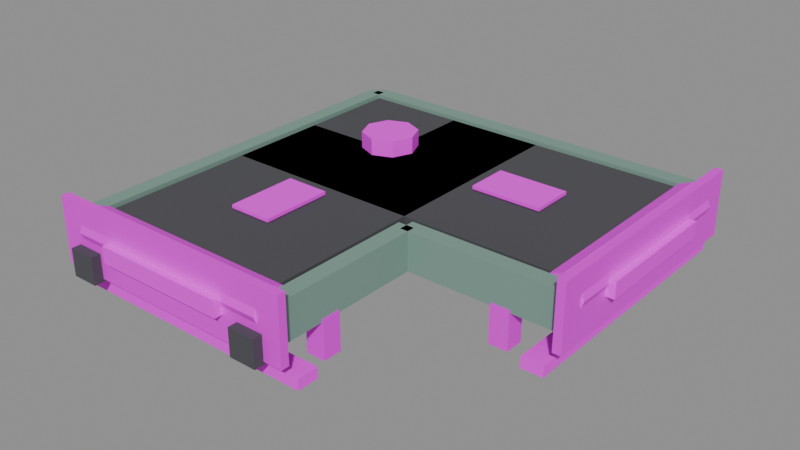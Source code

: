 # Source: belt_right.blend  (saved by Blender 5.2.45; exported with 4.5.12 LTS)
import bpy
from mathutils import Matrix  # noqa: F401  (used for matrix-valued properties, if any)

bpy.ops.wm.read_factory_settings(use_empty=True)
scene = bpy.context.scene
scene.name = 'Scene'

# ---- images (referenced by path relative to the original .blend; pixels are not part of the script)
import os
ASSET_DIR = os.environ.get("B2B_ASSET_DIR", "")  # directory of the original .blend (textures are referenced by path, not embedded)
HERE = os.path.dirname(os.path.abspath(__file__))  # packed textures are extracted next to this script under _unpacked/

def load_image(name, relpath, width, height, colorspace="sRGB"):
    """Load a texture the original file referenced (path relative to the .blend, or extracted next to this script)."""
    p = next((c for c in (os.path.join(HERE, relpath), os.path.join(ASSET_DIR, relpath)) if relpath and os.path.exists(c)), "")
    if p:
        img = bpy.data.images.load(p, check_existing=True)
        img.name = name
    else:  # same state as the original file: an image datablock whose file is absent (Cycles renders it pink)
        img = bpy.data.images.new(name, width, height)
        img.source = "FILE"
        img.filepath = "//" + (relpath or name)
    img.colorspace_settings.name = colorspace
    return img
img_t_qd_steelplate_png = load_image('T_QD_SteelPlate.png', 'T_QD_SteelPlate.png', 1024, 1024, 'sRGB')
img_t_qd_hazard_png = load_image('T_QD_Hazard.png', 'T_QD_Hazard.png', 1024, 1024, 'sRGB')

# ---- materials (node trees are filled in below, after node groups)
mat_belt = bpy.data.materials.new('Belt')
mat_belt.diffuse_color = (0.07, 0.07, 0.08, 1.0)
mat_steelgreen = bpy.data.materials.new('SteelGreen')
mat_steelgreen.diffuse_color = (0.22, 0.36, 0.3, 1.0)
mat_steelplate = bpy.data.materials.new('SteelPlate')
mat_steelplate.diffuse_color = (0.38, 0.4, 0.42, 1.0)
mat_hazard = bpy.data.materials.new('Hazard')
mat_hazard.diffuse_color = (0.45, 0.38, 0.2, 1.0)
mat_rubber = bpy.data.materials.new('Rubber')
mat_rubber.diffuse_color = (0.07, 0.07, 0.08, 1.0)

# ---- material node trees
mat_belt.use_nodes = True; mat_belt.node_tree.nodes.clear()
_N = mat_belt.node_tree.nodes; _L = mat_belt.node_tree.links
n0 = _N.new('ShaderNodeOutputMaterial'); n0.name = 'Material Output'; n0.location = (0, 0)
n1 = _N.new('ShaderNodeBsdfPrincipled'); n1.name = 'Principled BSDF'; n1.location = (0, 0)
n1.inputs[2].default_value = 1.0
n1.inputs[10].default_value = 0.005
n2 = _N.new('ShaderNodeVertexColor'); n2.name = 'Color Attribute'; n2.location = (0, 0)
n2.layer_name = 'Col'
n3 = _N.new('ShaderNodeMix'); n3.name = 'Mix'; n3.location = (0, 0)
n3.data_type = 'RGBA'
n3.blend_type = 'MULTIPLY'
n3.inputs[0].default_value = 1.0
n3.inputs[6].default_value = (0.07, 0.07, 0.08, 1.0)
_L.new(n1.outputs[0], n0.inputs[0])
_L.new(n2.outputs[0], n3.inputs[7])
_L.new(n3.outputs[2], n1.inputs[0])
n0.is_active_output = True
mat_steelgreen.use_nodes = True; mat_steelgreen.node_tree.nodes.clear()
_N = mat_steelgreen.node_tree.nodes; _L = mat_steelgreen.node_tree.links
n0 = _N.new('ShaderNodeOutputMaterial'); n0.name = 'Material Output'; n0.location = (0, 0)
n1 = _N.new('ShaderNodeBsdfPrincipled'); n1.name = 'Principled BSDF'; n1.location = (0, 0)
n1.inputs[1].default_value = 0.2
n1.inputs[2].default_value = 0.8
n1.inputs[10].default_value = 0.005
n2 = _N.new('ShaderNodeVertexColor'); n2.name = 'Color Attribute'; n2.location = (0, 0)
n2.layer_name = 'Col'
n3 = _N.new('ShaderNodeMix'); n3.name = 'Mix'; n3.location = (0, 0)
n3.data_type = 'RGBA'
n3.blend_type = 'MULTIPLY'
n3.inputs[0].default_value = 1.0
n3.inputs[6].default_value = (0.22, 0.36, 0.3, 1.0)
_L.new(n1.outputs[0], n0.inputs[0])
_L.new(n2.outputs[0], n3.inputs[7])
_L.new(n3.outputs[2], n1.inputs[0])
n0.is_active_output = True
mat_steelplate.use_nodes = True; mat_steelplate.node_tree.nodes.clear()
_N = mat_steelplate.node_tree.nodes; _L = mat_steelplate.node_tree.links
n0 = _N.new('ShaderNodeOutputMaterial'); n0.name = 'Material Output'; n0.location = (0, 0)
n1 = _N.new('ShaderNodeBsdfPrincipled'); n1.name = 'Principled BSDF'; n1.location = (0, 0)
n1.inputs[1].default_value = 0.2
n1.inputs[2].default_value = 0.65
n1.inputs[10].default_value = 0.005
n2 = _N.new('ShaderNodeVertexColor'); n2.name = 'Color Attribute'; n2.location = (0, 0)
n2.layer_name = 'Col'
n3 = _N.new('ShaderNodeMix'); n3.name = 'Mix'; n3.location = (0, 0)
n3.data_type = 'RGBA'
n3.blend_type = 'MULTIPLY'
n3.inputs[0].default_value = 1.0
n4 = _N.new('ShaderNodeTexImage'); n4.name = 'Image Texture'; n4.location = (0, 0)
n4.image = img_t_qd_steelplate_png
n4.interpolation = 'Closest'
_L.new(n1.outputs[0], n0.inputs[0])
_L.new(n2.outputs[0], n3.inputs[7])
_L.new(n4.outputs[0], n3.inputs[6])
_L.new(n3.outputs[2], n1.inputs[0])
n0.is_active_output = True
mat_hazard.use_nodes = True; mat_hazard.node_tree.nodes.clear()
_N = mat_hazard.node_tree.nodes; _L = mat_hazard.node_tree.links
n0 = _N.new('ShaderNodeOutputMaterial'); n0.name = 'Material Output'; n0.location = (0, 0)
n1 = _N.new('ShaderNodeBsdfPrincipled'); n1.name = 'Principled BSDF'; n1.location = (0, 0)
n1.inputs[2].default_value = 0.8
n1.inputs[10].default_value = 0.005
n2 = _N.new('ShaderNodeVertexColor'); n2.name = 'Color Attribute'; n2.location = (0, 0)
n2.layer_name = 'Col'
n3 = _N.new('ShaderNodeMix'); n3.name = 'Mix'; n3.location = (0, 0)
n3.data_type = 'RGBA'
n3.blend_type = 'MULTIPLY'
n3.inputs[0].default_value = 1.0
n4 = _N.new('ShaderNodeTexImage'); n4.name = 'Image Texture'; n4.location = (0, 0)
n4.image = img_t_qd_hazard_png
n4.interpolation = 'Closest'
_L.new(n1.outputs[0], n0.inputs[0])
_L.new(n2.outputs[0], n3.inputs[7])
_L.new(n4.outputs[0], n3.inputs[6])
_L.new(n3.outputs[2], n1.inputs[0])
n0.is_active_output = True
mat_rubber.use_nodes = True; mat_rubber.node_tree.nodes.clear()
_N = mat_rubber.node_tree.nodes; _L = mat_rubber.node_tree.links
n0 = _N.new('ShaderNodeOutputMaterial'); n0.name = 'Material Output'; n0.location = (0, 0)
n1 = _N.new('ShaderNodeBsdfPrincipled'); n1.name = 'Principled BSDF'; n1.location = (0, 0)
n1.inputs[2].default_value = 1.0
n1.inputs[10].default_value = 0.005
n2 = _N.new('ShaderNodeVertexColor'); n2.name = 'Color Attribute'; n2.location = (0, 0)
n2.layer_name = 'Col'
n3 = _N.new('ShaderNodeMix'); n3.name = 'Mix'; n3.location = (0, 0)
n3.data_type = 'RGBA'
n3.blend_type = 'MULTIPLY'
n3.inputs[0].default_value = 1.0
n3.inputs[6].default_value = (0.07, 0.07, 0.08, 1.0)
_L.new(n1.outputs[0], n0.inputs[0])
_L.new(n2.outputs[0], n3.inputs[7])
_L.new(n3.outputs[2], n1.inputs[0])
n0.is_active_output = True

# ---- meshes
me_body_belt = bpy.data.meshes.new('Body_Belt')
me_body_belt.from_pydata([(-0.37, 0.0, 0.235), (0.37, 0.0, 0.235), (0.37, -1.0, 0.235), (-0.37, -1.0, 0.235), (-0.37, 0.0, 0.265), (0.37, 0.0, 0.265), (0.37, -1.0, 0.265), (-0.37, -1.0, 0.265), (0.0, 0.37, 0.235), (1.0, 0.37, 0.235), (1.0, -0.37, 0.235), (0.0, -0.37, 0.235), (0.0, 0.37, 0.265), (1.0, 0.37, 0.265), (1.0, -0.37, 0.265), (0.0, -0.37, 0.265), (-0.37, 0.37, 0.235), (0.37, 0.37, 0.235), (0.37, -0.37, 0.235), (-0.37, -0.37, 0.235), (-0.37, 0.37, 0.265), (0.37, 0.37, 0.265), (0.37, -0.37, 0.265), (-0.37, -0.37, 0.265)], [], [(0, 1, 2, 3), (4, 7, 6, 5), (0, 4, 5, 1), (1, 5, 6, 2), (2, 6, 7, 3), (3, 7, 4, 0), (8, 9, 10, 11), (12, 15, 14, 13), (8, 12, 13, 9), (9, 13, 14, 10), (10, 14, 15, 11), (11, 15, 12, 8), (16, 17, 18, 19), (20, 23, 22, 21), (16, 20, 21, 17), (17, 21, 22, 18), (18, 22, 23, 19), (19, 23, 20, 16)])
_uv = me_body_belt.uv_layers.new(name='UVMap')
_uv.uv.foreach_set('vector', [0.37, 0.0, -0.37, 0.0, -0.37, -1.0, 0.37, -1.0, -0.37, 0.0, -0.37, -1.0, 0.37, -1.0, 0.37, 0.0, -0.37, 0.235, -0.37, 0.265, 0.37, 0.265, 0.37, 0.235, 0.0, 0.235, 0.0, 0.265, 1.0, 0.265, 1.0, 0.235, -0.37, 0.235, -0.37, 0.265, 0.37, 0.265, 0.37, 0.235, -1.0, 0.235, -1.0, 0.265, 0.0, 0.265, 0.0, 0.235, 0.0, 0.37, -1.0, 0.37, -1.0, -0.37, 0.0, -0.37, 0.0, 0.37, 0.0, -0.37, 1.0, -0.37, 1.0, 0.37, 0.0, 0.235, 0.0, 0.265, 1.0, 0.265, 1.0, 0.235, -0.37, 0.235, -0.37, 0.265, 0.37, 0.265, 0.37, 0.235, -1.0, 0.235, -1.0, 0.265, 0.0, 0.265, 0.0, 0.235, -0.37, 0.235, -0.37, 0.265, 0.37, 0.265, 0.37, 0.235, 0.37, 0.37, -0.37, 0.37, -0.37, -0.37, 0.37, -0.37, -0.37, 0.37, -0.37, -0.37, 0.37, -0.37, 0.37, 0.37, -0.37, 0.235, -0.37, 0.265, 0.37, 0.265, 0.37, 0.235, -0.37, 0.235, -0.37, 0.265, 0.37, 0.265, 0.37, 0.235, -0.37, 0.235, -0.37, 0.265, 0.37, 0.265, 0.37, 0.235, -0.37, 0.235, -0.37, 0.265, 0.37, 0.265, 0.37, 0.235])
_ca = me_body_belt.color_attributes.new('Col', 'BYTE_COLOR', 'CORNER')
_ca.data.foreach_set('color', [1.0, 1.0, 1.0, 1.0, 1.0, 1.0, 1.0, 1.0, 1.0, 1.0, 1.0, 1.0, 1.0, 1.0, 1.0, 1.0, 1.0, 1.0, 1.0, 1.0, 1.0, 1.0, 1.0, 1.0, 1.0, 1.0, 1.0, 1.0, 1.0, 1.0, 1.0, 1.0, 1.0, 1.0, 1.0, 1.0, 1.0, 1.0, 1.0, 1.0, 1.0, 1.0, 1.0, 1.0, 1.0, 1.0, 1.0, 1.0, 1.0, 1.0, 1.0, 1.0, 1.0, 1.0, 1.0, 1.0, 1.0, 1.0, 1.0, 1.0, 1.0, 1.0, 1.0, 1.0, 1.0, 1.0, 1.0, 1.0, 1.0, 1.0, 1.0, 1.0, 1.0, 1.0, 1.0, 1.0, 1.0, 1.0, 1.0, 1.0, 1.0, 1.0, 1.0, 1.0, 1.0, 1.0, 1.0, 1.0, 1.0, 1.0, 1.0, 1.0, 1.0, 1.0, 1.0, 1.0, 1.0, 1.0, 1.0, 1.0, 1.0, 1.0, 1.0, 1.0, 1.0, 1.0, 1.0, 1.0, 1.0, 1.0, 1.0, 1.0, 1.0, 1.0, 1.0, 1.0, 1.0, 1.0, 1.0, 1.0, 1.0, 1.0, 1.0, 1.0, 1.0, 1.0, 1.0, 1.0, 1.0, 1.0, 1.0, 1.0, 1.0, 1.0, 1.0, 1.0, 1.0, 1.0, 1.0, 1.0, 1.0, 1.0, 1.0, 1.0, 1.0, 1.0, 1.0, 1.0, 1.0, 1.0, 1.0, 1.0, 1.0, 1.0, 1.0, 1.0, 1.0, 1.0, 1.0, 1.0, 1.0, 1.0, 1.0, 1.0, 1.0, 1.0, 1.0, 1.0, 1.0, 1.0, 1.0, 1.0, 1.0, 1.0, 1.0, 1.0, 1.0, 1.0, 1.0, 1.0, 1.0, 1.0, 1.0, 1.0, 1.0, 1.0, 1.0, 1.0, 1.0, 1.0, 1.0, 1.0, 1.0, 1.0, 1.0, 1.0, 1.0, 1.0, 1.0, 1.0, 1.0, 1.0, 1.0, 1.0, 1.0, 1.0, 1.0, 1.0, 1.0, 1.0, 1.0, 1.0, 1.0, 1.0, 1.0, 1.0, 1.0, 1.0, 1.0, 1.0, 1.0, 1.0, 1.0, 1.0, 1.0, 1.0, 1.0, 1.0, 1.0, 1.0, 1.0, 1.0, 1.0, 1.0, 1.0, 1.0, 1.0, 1.0, 1.0, 1.0, 1.0, 1.0, 1.0, 1.0, 1.0, 1.0, 1.0, 1.0, 1.0, 1.0, 1.0, 1.0, 1.0, 1.0, 1.0, 1.0, 1.0, 1.0, 1.0, 1.0, 1.0, 1.0, 1.0, 1.0, 1.0, 1.0, 1.0, 1.0, 1.0, 1.0, 1.0, 1.0, 1.0, 1.0, 1.0, 1.0, 1.0, 1.0, 1.0, 1.0, 1.0, 1.0, 1.0, 1.0, 1.0, 1.0, 1.0, 1.0])
me_body_belt.materials.append(mat_belt)
me_body_belt.update()
me_body_steelgreen = bpy.data.meshes.new('Body_SteelGreen')
me_body_steelgreen.from_pydata([(-0.45, 0.42, 0.13), (-0.39, 0.42, 0.13), (-0.39, -1.0, 0.13), (-0.45, -1.0, 0.13), (-0.45, 0.42, 0.27), (-0.39, 0.42, 0.27), (-0.39, -1.0, 0.27), (-0.45, -1.0, 0.27), (-0.42, 0.45, 0.13), (1.0, 0.45, 0.13), (1.0, 0.39, 0.13), (-0.42, 0.39, 0.13), (-0.42, 0.45, 0.27), (1.0, 0.45, 0.27), (1.0, 0.39, 0.27), (-0.42, 0.39, 0.27), (0.39, -0.42, 0.13), (0.45, -0.42, 0.13), (0.45, -1.0, 0.13), (0.39, -1.0, 0.13), (0.39, -0.42, 0.27), (0.45, -0.42, 0.27), (0.45, -1.0, 0.27), (0.39, -1.0, 0.27), (0.42, -0.39, 0.13), (1.0, -0.39, 0.13), (1.0, -0.45, 0.13), (0.42, -0.45, 0.13), (0.42, -0.39, 0.27), (1.0, -0.39, 0.27), (1.0, -0.45, 0.27), (0.42, -0.45, 0.27)], [], [(0, 1, 2, 3), (4, 7, 6, 5), (0, 4, 5, 1), (1, 5, 6, 2), (2, 6, 7, 3), (3, 7, 4, 0), (8, 9, 10, 11), (12, 15, 14, 13), (8, 12, 13, 9), (9, 13, 14, 10), (10, 14, 15, 11), (11, 15, 12, 8), (16, 17, 18, 19), (20, 23, 22, 21), (16, 20, 21, 17), (17, 21, 22, 18), (18, 22, 23, 19), (19, 23, 20, 16), (24, 25, 26, 27), (28, 31, 30, 29), (24, 28, 29, 25), (25, 29, 30, 26), (26, 30, 31, 27), (27, 31, 28, 24)])
_uv = me_body_steelgreen.uv_layers.new(name='UVMap')
_uv.uv.foreach_set('vector', [0.45, 0.42, 0.39, 0.42, 0.39, -1.0, 0.45, -1.0, -0.45, 0.42, -0.45, -1.0, -0.39, -1.0, -0.39, 0.42, -0.45, 0.13, -0.45, 0.27, -0.39, 0.27, -0.39, 0.13, -0.42, 0.13, -0.42, 0.27, 1.0, 0.27, 1.0, 0.13, 0.39, 0.13, 0.39, 0.27, 0.45, 0.27, 0.45, 0.13, -1.0, 0.13, -1.0, 0.27, 0.42, 0.27, 0.42, 0.13, 0.42, 0.45, -1.0, 0.45, -1.0, 0.39, 0.42, 0.39, -0.42, 0.45, -0.42, 0.39, 1.0, 0.39, 1.0, 0.45, -0.42, 0.13, -0.42, 0.27, 1.0, 0.27, 1.0, 0.13, -0.45, 0.13, -0.45, 0.27, -0.39, 0.27, -0.39, 0.13, -1.0, 0.13, -1.0, 0.27, 0.42, 0.27, 0.42, 0.13, 0.39, 0.13, 0.39, 0.27, 0.45, 0.27, 0.45, 0.13, -0.39, -0.42, -0.45, -0.42, -0.45, -1.0, -0.39, -1.0, 0.39, -0.42, 0.39, -1.0, 0.45, -1.0, 0.45, -0.42, 0.39, 0.13, 0.39, 0.27, 0.45, 0.27, 0.45, 0.13, 0.42, 0.13, 0.42, 0.27, 1.0, 0.27, 1.0, 0.13, -0.45, 0.13, -0.45, 0.27, -0.39, 0.27, -0.39, 0.13, -1.0, 0.13, -1.0, 0.27, -0.42, 0.27, -0.42, 0.13, -0.42, -0.39, -1.0, -0.39, -1.0, -0.45, -0.42, -0.45, 0.42, -0.39, 0.42, -0.45, 1.0, -0.45, 1.0, -0.39, 0.42, 0.13, 0.42, 0.27, 1.0, 0.27, 1.0, 0.13, 0.39, 0.13, 0.39, 0.27, 0.45, 0.27, 0.45, 0.13, -1.0, 0.13, -1.0, 0.27, -0.42, 0.27, -0.42, 0.13, -0.45, 0.13, -0.45, 0.27, -0.39, 0.27, -0.39, 0.13])
_ca = me_body_steelgreen.color_attributes.new('Col', 'BYTE_COLOR', 'CORNER')
_ca.data.foreach_set('color', [1.0, 1.0, 1.0, 1.0, 1.0, 1.0, 1.0, 1.0, 1.0, 1.0, 1.0, 1.0, 1.0, 1.0, 1.0, 1.0, 1.0, 1.0, 1.0, 1.0, 1.0, 1.0, 1.0, 1.0, 1.0, 1.0, 1.0, 1.0, 1.0, 1.0, 1.0, 1.0, 1.0, 1.0, 1.0, 1.0, 1.0, 1.0, 1.0, 1.0, 1.0, 1.0, 1.0, 1.0, 1.0, 1.0, 1.0, 1.0, 1.0, 1.0, 1.0, 1.0, 1.0, 1.0, 1.0, 1.0, 1.0, 1.0, 1.0, 1.0, 1.0, 1.0, 1.0, 1.0, 1.0, 1.0, 1.0, 1.0, 1.0, 1.0, 1.0, 1.0, 1.0, 1.0, 1.0, 1.0, 1.0, 1.0, 1.0, 1.0, 1.0, 1.0, 1.0, 1.0, 1.0, 1.0, 1.0, 1.0, 1.0, 1.0, 1.0, 1.0, 1.0, 1.0, 1.0, 1.0, 1.0, 1.0, 1.0, 1.0, 1.0, 1.0, 1.0, 1.0, 1.0, 1.0, 1.0, 1.0, 1.0, 1.0, 1.0, 1.0, 1.0, 1.0, 1.0, 1.0, 1.0, 1.0, 1.0, 1.0, 1.0, 1.0, 1.0, 1.0, 1.0, 1.0, 1.0, 1.0, 1.0, 1.0, 1.0, 1.0, 1.0, 1.0, 1.0, 1.0, 1.0, 1.0, 1.0, 1.0, 1.0, 1.0, 1.0, 1.0, 1.0, 1.0, 1.0, 1.0, 1.0, 1.0, 1.0, 1.0, 1.0, 1.0, 1.0, 1.0, 1.0, 1.0, 1.0, 1.0, 1.0, 1.0, 1.0, 1.0, 1.0, 1.0, 1.0, 1.0, 1.0, 1.0, 1.0, 1.0, 1.0, 1.0, 1.0, 1.0, 1.0, 1.0, 1.0, 1.0, 1.0, 1.0, 1.0, 1.0, 1.0, 1.0, 1.0, 1.0, 1.0, 1.0, 1.0, 1.0, 1.0, 1.0, 1.0, 1.0, 1.0, 1.0, 1.0, 1.0, 1.0, 1.0, 1.0, 1.0, 1.0, 1.0, 1.0, 1.0, 1.0, 1.0, 1.0, 1.0, 1.0, 1.0, 1.0, 1.0, 1.0, 1.0, 1.0, 1.0, 1.0, 1.0, 1.0, 1.0, 1.0, 1.0, 1.0, 1.0, 1.0, 1.0, 1.0, 1.0, 1.0, 1.0, 1.0, 1.0, 1.0, 1.0, 1.0, 1.0, 1.0, 1.0, 1.0, 1.0, 1.0, 1.0, 1.0, 1.0, 1.0, 1.0, 1.0, 1.0, 1.0, 1.0, 1.0, 1.0, 1.0, 1.0, 1.0, 1.0, 1.0, 1.0, 1.0, 1.0, 1.0, 1.0, 1.0, 1.0, 1.0, 1.0, 1.0, 1.0, 1.0, 1.0, 1.0, 1.0, 1.0, 1.0, 1.0, 1.0, 1.0, 1.0, 1.0, 1.0, 1.0, 1.0, 1.0, 1.0, 1.0, 1.0, 1.0, 1.0, 1.0, 1.0, 1.0, 1.0, 1.0, 1.0, 1.0, 1.0, 1.0, 1.0, 1.0, 1.0, 1.0, 1.0, 1.0, 1.0, 1.0, 1.0, 1.0, 1.0, 1.0, 1.0, 1.0, 1.0, 1.0, 1.0, 1.0, 1.0, 1.0, 1.0, 1.0, 1.0, 1.0, 1.0, 1.0, 1.0, 1.0, 1.0, 1.0, 1.0, 1.0, 1.0, 1.0, 1.0, 1.0, 1.0, 1.0, 1.0, 1.0, 1.0, 1.0, 1.0, 1.0, 1.0, 1.0, 1.0, 1.0, 1.0, 1.0, 1.0, 1.0, 1.0, 1.0, 1.0, 1.0, 1.0, 1.0, 1.0, 1.0, 1.0, 1.0, 1.0, 1.0, 1.0, 1.0, 1.0, 1.0, 1.0, 1.0, 1.0, 1.0, 1.0, 1.0, 1.0, 1.0, 1.0, 1.0, 1.0, 1.0, 1.0, 1.0, 1.0])
me_body_steelgreen.materials.append(mat_steelgreen)
me_body_steelgreen.update()
me_body_steelplate = bpy.data.meshes.new('Body_SteelPlate')
me_body_steelplate.from_pydata([(-0.455, -0.765, 0.0), (-0.385, -0.765, 0.0), (-0.385, -0.835, 0.0), (-0.455, -0.835, 0.0), (-0.455, -0.765, 0.14), (-0.385, -0.765, 0.14), (-0.385, -0.835, 0.14), (-0.455, -0.835, 0.14), (0.385, -0.765, 0.0), (0.455, -0.765, 0.0), (0.455, -0.835, 0.0), (0.385, -0.835, 0.0), (0.385, -0.765, 0.14), (0.455, -0.765, 0.14), (0.455, -0.835, 0.14), (0.385, -0.835, 0.14), (0.765, 0.455, 0.0), (0.835, 0.455, 0.0), (0.835, 0.385, 0.0), (0.765, 0.385, 0.0), (0.765, 0.455, 0.14), (0.835, 0.455, 0.14), (0.835, 0.385, 0.14), (0.765, 0.385, 0.14), (0.765, -0.385, 0.0), (0.835, -0.385, 0.0), (0.835, -0.455, 0.0), (0.765, -0.455, 0.0), (0.765, -0.385, 0.14), (0.835, -0.385, 0.14), (0.835, -0.455, 0.14), (0.765, -0.455, 0.14), (-0.455, 0.455, 0.0), (-0.385, 0.455, 0.0), (-0.385, 0.385, 0.0), (-0.455, 0.385, 0.0), (-0.455, 0.455, 0.14), (-0.385, 0.455, 0.14), (-0.385, 0.385, 0.14), (-0.455, 0.385, 0.14), (-0.39, -0.97, 0.29), (-0.39, -1.019, 0.2695), (-0.39, -1.04, 0.22), (-0.39, -1.019, 0.1705), (-0.39, -0.97, 0.15), (-0.39, -0.9205, 0.1705), (-0.39, -0.9, 0.22), (-0.39, -0.9205, 0.2695), (0.39, -0.97, 0.29), (0.39, -1.019, 0.2695), (0.39, -1.04, 0.22), (0.39, -1.019, 0.1705), (0.39, -0.97, 0.15), (0.39, -0.9205, 0.1705), (0.39, -0.9, 0.22), (0.39, -0.9205, 0.2695), (1.04, 0.39, 0.22), (1.019, 0.39, 0.2695), (0.97, 0.39, 0.29), (0.9205, 0.39, 0.2695), (0.9, 0.39, 0.22), (0.9205, 0.39, 0.1705), (0.97, 0.39, 0.15), (1.019, 0.39, 0.1705), (1.04, -0.39, 0.22), (1.019, -0.39, 0.2695), (0.97, -0.39, 0.29), (0.9205, -0.39, 0.2695), (0.9, -0.39, 0.22), (0.9205, -0.39, 0.1705), (0.97, -0.39, 0.15), (1.019, -0.39, 0.1705)], [], [(0, 1, 2, 3), (4, 7, 6, 5), (0, 4, 5, 1), (1, 5, 6, 2), (2, 6, 7, 3), (3, 7, 4, 0), (8, 9, 10, 11), (12, 15, 14, 13), (8, 12, 13, 9), (9, 13, 14, 10), (10, 14, 15, 11), (11, 15, 12, 8), (16, 17, 18, 19), (20, 23, 22, 21), (16, 20, 21, 17), (17, 21, 22, 18), (18, 22, 23, 19), (19, 23, 20, 16), (24, 25, 26, 27), (28, 31, 30, 29), (24, 28, 29, 25), (25, 29, 30, 26), (26, 30, 31, 27), (27, 31, 28, 24), (32, 33, 34, 35), (36, 39, 38, 37), (32, 36, 37, 33), (33, 37, 38, 34), (34, 38, 39, 35), (35, 39, 36, 32), (40, 41, 49, 48), (41, 42, 50, 49), (42, 43, 51, 50), (43, 44, 52, 51), (44, 45, 53, 52), (45, 46, 54, 53), (46, 47, 55, 54), (47, 40, 48, 55), (47, 46, 45, 44, 43, 42, 41, 40), (48, 49, 50, 51, 52, 53, 54, 55), (56, 57, 65, 64), (57, 58, 66, 65), (58, 59, 67, 66), (59, 60, 68, 67), (60, 61, 69, 68), (61, 62, 70, 69), (62, 63, 71, 70), (63, 56, 64, 71), (63, 62, 61, 60, 59, 58, 57, 56), (64, 65, 66, 67, 68, 69, 70, 71)])
_uv = me_body_steelplate.uv_layers.new(name='UVMap')
_uv.uv.foreach_set('vector', [0.455, -0.765, 0.385, -0.765, 0.385, -0.835, 0.455, -0.835, -0.455, -0.765, -0.455, -0.835, -0.385, -0.835, -0.385, -0.765, -0.455, 0.0, -0.455, 0.14, -0.385, 0.14, -0.385, 0.0, 0.765, 0.0, 0.765, 0.14, 0.835, 0.14, 0.835, 0.0, 0.385, 0.0, 0.385, 0.14, 0.455, 0.14, 0.455, 0.0, -0.835, 0.0, -0.835, 0.14, -0.765, 0.14, -0.765, 0.0, -0.385, -0.765, -0.455, -0.765, -0.455, -0.835, -0.385, -0.835, 0.385, -0.765, 0.385, -0.835, 0.455, -0.835, 0.455, -0.765, 0.385, 0.0, 0.385, 0.14, 0.455, 0.14, 0.455, 0.0, 0.765, 0.0, 0.765, 0.14, 0.835, 0.14, 0.835, 0.0, -0.455, 0.0, -0.455, 0.14, -0.385, 0.14, -0.385, 0.0, -0.835, 0.0, -0.835, 0.14, -0.765, 0.14, -0.765, 0.0, -0.765, 0.455, -0.835, 0.455, -0.835, 0.385, -0.765, 0.385, 0.765, 0.455, 0.765, 0.385, 0.835, 0.385, 0.835, 0.455, 0.765, 0.0, 0.765, 0.14, 0.835, 0.14, 0.835, 0.0, -0.455, 0.0, -0.455, 0.14, -0.385, 0.14, -0.385, 0.0, -0.835, 0.0, -0.835, 0.14, -0.765, 0.14, -0.765, 0.0, 0.385, 0.0, 0.385, 0.14, 0.455, 0.14, 0.455, 0.0, -0.765, -0.385, -0.835, -0.385, -0.835, -0.455, -0.765, -0.455, 0.765, -0.385, 0.765, -0.455, 0.835, -0.455, 0.835, -0.385, 0.765, 0.0, 0.765, 0.14, 0.835, 0.14, 0.835, 0.0, 0.385, 0.0, 0.385, 0.14, 0.455, 0.14, 0.455, 0.0, -0.835, 0.0, -0.835, 0.14, -0.765, 0.14, -0.765, 0.0, -0.455, 0.0, -0.455, 0.14, -0.385, 0.14, -0.385, 0.0, 0.455, 0.455, 0.385, 0.455, 0.385, 0.385, 0.455, 0.385, -0.455, 0.455, -0.455, 0.385, -0.385, 0.385, -0.385, 0.455, -0.455, 0.0, -0.455, 0.14, -0.385, 0.14, -0.385, 0.0, -0.455, 0.0, -0.455, 0.14, -0.385, 0.14, -0.385, 0.0, 0.385, 0.0, 0.385, 0.14, 0.455, 0.14, 0.455, 0.0, 0.385, 0.0, 0.385, 0.14, 0.455, 0.14, 0.455, 0.0, -0.39, -0.97, -0.39, -1.019, 0.39, -1.019, 0.39, -0.97, 0.39, 0.2695, 0.39, 0.22, -0.39, 0.22, -0.39, 0.2695, 0.39, 0.22, 0.39, 0.1705, -0.39, 0.1705, -0.39, 0.22, 0.39, -1.019, 0.39, -0.97, -0.39, -0.97, -0.39, -1.019, 0.39, -0.97, 0.39, -0.9205, -0.39, -0.9205, -0.39, -0.97, -0.39, 0.1705, -0.39, 0.22, 0.39, 0.22, 0.39, 0.1705, -0.39, 0.22, -0.39, 0.2695, 0.39, 0.2695, 0.39, 0.22, -0.39, -0.9205, -0.39, -0.97, 0.39, -0.97, 0.39, -0.9205, -0.9205, 0.2695, -0.9, 0.22, -0.9205, 0.1705, -0.97, 0.15, -1.019, 0.1705, -1.04, 0.22, -1.019, 0.2695, -0.97, 0.29, 0.97, 0.29, 1.019, 0.2695, 1.04, 0.22, 1.019, 0.1705, 0.97, 0.15, 0.9205, 0.1705, 0.9, 0.22, 0.9205, 0.2695, -0.39, 0.22, -0.39, 0.2695, 0.39, 0.2695, 0.39, 0.22, 1.019, 0.39, 0.97, 0.39, 0.97, -0.39, 1.019, -0.39, 0.97, 0.39, 0.9205, 0.39, 0.9205, -0.39, 0.97, -0.39, 0.39, 0.2695, 0.39, 0.22, -0.39, 0.22, -0.39, 0.2695, 0.39, 0.22, 0.39, 0.1705, -0.39, 0.1705, -0.39, 0.22, -0.9205, 0.39, -0.97, 0.39, -0.97, -0.39, -0.9205, -0.39, -0.97, 0.39, -1.019, 0.39, -1.019, -0.39, -0.97, -0.39, -0.39, 0.1705, -0.39, 0.22, 0.39, 0.22, 0.39, 0.1705, 1.019, 0.1705, 0.97, 0.15, 0.9205, 0.1705, 0.9, 0.22, 0.9205, 0.2695, 0.97, 0.29, 1.019, 0.2695, 1.04, 0.22, -1.04, 0.22, -1.019, 0.2695, -0.97, 0.29, -0.9205, 0.2695, -0.9, 0.22, -0.9205, 0.1705, -0.97, 0.15, -1.019, 0.1705])
_ca = me_body_steelplate.color_attributes.new('Col', 'BYTE_COLOR', 'CORNER')
_ca.data.foreach_set('color', [1.0, 1.0, 1.0, 1.0, 1.0, 1.0, 1.0, 1.0, 1.0, 1.0, 1.0, 1.0, 1.0, 1.0, 1.0, 1.0, 1.0, 1.0, 1.0, 1.0, 1.0, 1.0, 1.0, 1.0, 1.0, 1.0, 1.0, 1.0, 1.0, 1.0, 1.0, 1.0, 1.0, 1.0, 1.0, 1.0, 1.0, 1.0, 1.0, 1.0, 1.0, 1.0, 1.0, 1.0, 1.0, 1.0, 1.0, 1.0, 1.0, 1.0, 1.0, 1.0, 1.0, 1.0, 1.0, 1.0, 1.0, 1.0, 1.0, 1.0, 1.0, 1.0, 1.0, 1.0, 1.0, 1.0, 1.0, 1.0, 1.0, 1.0, 1.0, 1.0, 1.0, 1.0, 1.0, 1.0, 1.0, 1.0, 1.0, 1.0, 1.0, 1.0, 1.0, 1.0, 1.0, 1.0, 1.0, 1.0, 1.0, 1.0, 1.0, 1.0, 1.0, 1.0, 1.0, 1.0, 1.0, 1.0, 1.0, 1.0, 1.0, 1.0, 1.0, 1.0, 1.0, 1.0, 1.0, 1.0, 1.0, 1.0, 1.0, 1.0, 1.0, 1.0, 1.0, 1.0, 1.0, 1.0, 1.0, 1.0, 1.0, 1.0, 1.0, 1.0, 1.0, 1.0, 1.0, 1.0, 1.0, 1.0, 1.0, 1.0, 1.0, 1.0, 1.0, 1.0, 1.0, 1.0, 1.0, 1.0, 1.0, 1.0, 1.0, 1.0, 1.0, 1.0, 1.0, 1.0, 1.0, 1.0, 1.0, 1.0, 1.0, 1.0, 1.0, 1.0, 1.0, 1.0, 1.0, 1.0, 1.0, 1.0, 1.0, 1.0, 1.0, 1.0, 1.0, 1.0, 1.0, 1.0, 1.0, 1.0, 1.0, 1.0, 1.0, 1.0, 1.0, 1.0, 1.0, 1.0, 1.0, 1.0, 1.0, 1.0, 1.0, 1.0, 1.0, 1.0, 1.0, 1.0, 1.0, 1.0, 1.0, 1.0, 1.0, 1.0, 1.0, 1.0, 1.0, 1.0, 1.0, 1.0, 1.0, 1.0, 1.0, 1.0, 1.0, 1.0, 1.0, 1.0, 1.0, 1.0, 1.0, 1.0, 1.0, 1.0, 1.0, 1.0, 1.0, 1.0, 1.0, 1.0, 1.0, 1.0, 1.0, 1.0, 1.0, 1.0, 1.0, 1.0, 1.0, 1.0, 1.0, 1.0, 1.0, 1.0, 1.0, 1.0, 1.0, 1.0, 1.0, 1.0, 1.0, 1.0, 1.0, 1.0, 1.0, 1.0, 1.0, 1.0, 1.0, 1.0, 1.0, 1.0, 1.0, 1.0, 1.0, 1.0, 1.0, 1.0, 1.0, 1.0, 1.0, 1.0, 1.0, 1.0, 1.0, 1.0, 1.0, 1.0, 1.0, 1.0, 1.0, 1.0, 1.0, 1.0, 1.0, 1.0, 1.0, 1.0, 1.0, 1.0, 1.0, 1.0, 1.0, 1.0, 1.0, 1.0, 1.0, 1.0, 1.0, 1.0, 1.0, 1.0, 1.0, 1.0, 1.0, 1.0, 1.0, 1.0, 1.0, 1.0, 1.0, 1.0, 1.0, 1.0, 1.0, 1.0, 1.0, 1.0, 1.0, 1.0, 1.0, 1.0, 1.0, 1.0, 1.0, 1.0, 1.0, 1.0, 1.0, 1.0, 1.0, 1.0, 1.0, 1.0, 1.0, 1.0, 1.0, 1.0, 1.0, 1.0, 1.0, 1.0, 1.0, 1.0, 1.0, 1.0, 1.0, 1.0, 1.0, 1.0, 1.0, 1.0, 1.0, 1.0, 1.0, 1.0, 1.0, 1.0, 1.0, 1.0, 1.0, 1.0, 1.0, 1.0, 1.0, 1.0, 1.0, 1.0, 1.0, 1.0, 1.0, 1.0, 1.0, 1.0, 1.0, 1.0, 1.0, 1.0, 1.0, 1.0, 1.0, 1.0, 1.0, 1.0, 1.0, 1.0, 1.0, 1.0, 1.0, 1.0, 1.0, 1.0, 1.0, 1.0, 1.0, 1.0, 1.0, 1.0, 1.0, 1.0, 1.0, 1.0, 1.0, 1.0, 1.0, 1.0, 1.0, 1.0, 1.0, 1.0, 1.0, 1.0, 1.0, 1.0, 1.0, 1.0, 1.0, 1.0, 1.0, 1.0, 1.0, 1.0, 1.0, 1.0, 1.0, 1.0, 1.0, 1.0, 1.0, 1.0, 1.0, 1.0, 1.0, 1.0, 1.0, 1.0, 1.0, 1.0, 1.0, 1.0, 1.0, 1.0, 1.0, 1.0, 1.0, 1.0, 1.0, 1.0, 1.0, 1.0, 1.0, 1.0, 1.0, 1.0, 1.0, 1.0, 1.0, 1.0, 1.0, 1.0, 1.0, 1.0, 1.0, 1.0, 1.0, 1.0, 1.0, 1.0, 1.0, 1.0, 1.0, 1.0, 1.0, 1.0, 1.0, 1.0, 1.0, 1.0, 1.0, 1.0, 1.0, 1.0, 1.0, 1.0, 1.0, 1.0, 1.0, 1.0, 1.0, 1.0, 1.0, 1.0, 1.0, 1.0, 1.0, 1.0, 1.0, 1.0, 1.0, 1.0, 1.0, 1.0, 1.0, 1.0, 1.0, 1.0, 1.0, 1.0, 1.0, 1.0, 1.0, 1.0, 1.0, 1.0, 1.0, 1.0, 1.0, 1.0, 1.0, 1.0, 1.0, 1.0, 1.0, 1.0, 1.0, 1.0, 1.0, 1.0, 1.0, 1.0, 1.0, 1.0, 1.0, 1.0, 1.0, 1.0, 1.0, 1.0, 1.0, 1.0, 1.0, 1.0, 1.0, 1.0, 1.0, 1.0, 1.0, 1.0, 1.0, 1.0, 1.0, 1.0, 1.0, 1.0, 1.0, 1.0, 1.0, 1.0, 1.0, 1.0, 1.0, 1.0, 1.0, 1.0, 1.0, 1.0, 1.0, 1.0, 1.0, 1.0, 1.0, 1.0, 1.0, 1.0, 1.0, 1.0, 1.0, 1.0, 1.0, 1.0, 1.0, 1.0, 1.0, 1.0, 1.0, 1.0, 1.0, 1.0, 1.0, 1.0, 1.0, 1.0, 1.0, 1.0, 1.0, 1.0, 1.0, 1.0, 1.0, 1.0, 1.0, 1.0, 1.0, 1.0, 1.0, 1.0, 1.0, 1.0, 1.0, 1.0, 1.0, 1.0, 1.0, 1.0, 1.0, 1.0, 1.0, 1.0, 1.0, 1.0, 1.0, 1.0, 1.0, 1.0, 1.0, 1.0, 1.0, 1.0, 1.0, 1.0, 1.0, 1.0, 1.0, 1.0, 1.0, 1.0, 1.0, 1.0, 1.0, 1.0, 1.0, 1.0, 1.0, 1.0, 1.0, 1.0, 1.0, 1.0, 1.0, 1.0, 1.0, 1.0, 1.0, 1.0, 1.0, 1.0, 1.0, 1.0, 1.0, 1.0, 1.0, 1.0, 1.0, 1.0, 1.0, 1.0, 1.0, 1.0, 1.0, 1.0, 1.0, 1.0, 1.0, 1.0, 1.0, 1.0, 1.0, 1.0, 1.0, 1.0, 1.0, 1.0, 1.0, 1.0, 1.0, 1.0, 1.0, 1.0, 1.0, 1.0, 1.0, 1.0, 1.0, 1.0, 1.0, 1.0, 1.0, 1.0, 1.0, 1.0, 1.0, 1.0, 1.0, 1.0, 1.0, 1.0, 1.0, 1.0, 1.0, 1.0, 1.0, 1.0, 1.0, 1.0, 1.0, 1.0, 1.0, 1.0, 1.0, 1.0, 1.0, 1.0, 1.0, 1.0, 1.0, 1.0, 1.0, 1.0, 1.0, 1.0, 1.0, 1.0, 1.0, 1.0, 1.0, 1.0, 1.0, 1.0, 1.0, 1.0, 1.0, 1.0, 1.0, 1.0, 1.0, 1.0, 1.0, 1.0, 1.0, 1.0, 1.0, 1.0, 1.0, 1.0, 1.0, 1.0, 1.0, 1.0, 1.0, 1.0, 1.0, 1.0, 1.0, 1.0, 1.0, 1.0, 1.0, 1.0, 1.0, 1.0, 1.0, 1.0, 1.0, 1.0, 1.0, 1.0, 1.0, 1.0, 1.0, 1.0, 1.0, 1.0, 1.0, 1.0, 1.0, 1.0, 1.0, 1.0, 1.0, 1.0, 1.0, 1.0, 1.0, 1.0, 1.0, 1.0, 1.0, 1.0, 1.0, 1.0, 1.0, 1.0, 1.0, 1.0, 1.0, 1.0, 1.0, 1.0, 1.0, 1.0, 1.0, 1.0, 1.0, 1.0, 1.0, 1.0, 1.0, 1.0, 1.0, 1.0, 1.0, 1.0, 1.0, 1.0, 1.0, 1.0, 1.0, 1.0, 1.0, 1.0, 1.0, 1.0, 1.0, 1.0, 1.0, 1.0, 1.0, 1.0, 1.0, 1.0, 1.0, 1.0, 1.0, 1.0, 1.0, 1.0, 1.0, 1.0, 1.0, 1.0, 1.0, 1.0, 1.0, 1.0, 1.0, 1.0, 1.0, 1.0, 1.0, 1.0, 1.0, 1.0, 1.0, 1.0, 1.0, 1.0, 1.0, 1.0, 1.0, 1.0, 1.0, 1.0])
me_body_steelplate.materials.append(mat_steelplate)
me_body_steelplate.update()
me_body_hazard = bpy.data.meshes.new('Body_Hazard')
me_body_hazard.from_pydata([(0.1, 0.0, 0.28), (0.07071, -0.07071, 0.28), (6.123e-18, -0.1, 0.28), (-0.07071, -0.07071, 0.28), (-0.1, -1.225e-17, 0.28), (-0.07071, 0.07071, 0.28), (-1.837e-17, 0.1, 0.28), (0.07071, 0.07071, 0.28), (0.1, 0.0, 0.34), (0.07071, -0.07071, 0.34), (6.123e-18, -0.1, 0.34), (-0.07071, -0.07071, 0.34), (-0.1, -1.225e-17, 0.34), (-0.07071, 0.07071, 0.34), (-1.837e-17, 0.1, 0.34), (0.07071, 0.07071, 0.34), (-0.5, -0.91, 0.0), (0.5, -0.91, 0.0), (0.5, -0.99, 0.0), (-0.5, -0.99, 0.0), (-0.5, -0.91, 0.04), (0.5, -0.91, 0.04), (0.5, -0.99, 0.04), (-0.5, -0.99, 0.04), (0.91, 0.5, 0.0), (0.99, 0.5, 0.0), (0.99, -0.5, 0.0), (0.91, -0.5, 0.0), (0.91, 0.5, 0.04), (0.99, 0.5, 0.04), (0.99, -0.5, 0.04), (0.91, -0.5, 0.04), (-0.08, -0.42, 0.269), (0.08, -0.42, 0.269), (0.08, -0.68, 0.269), (-0.08, -0.68, 0.269), (-0.08, -0.42, 0.281), (0.08, -0.42, 0.281), (0.08, -0.68, 0.281), (-0.08, -0.68, 0.281), (0.42, 0.08, 0.269), (0.68, 0.08, 0.269), (0.68, -0.08, 0.269), (0.42, -0.08, 0.269), (0.42, 0.08, 0.281), (0.68, 0.08, 0.281), (0.68, -0.08, 0.281), (0.42, -0.08, 0.281)], [], [(0, 8, 9, 1), (1, 9, 10, 2), (2, 10, 11, 3), (3, 11, 12, 4), (4, 12, 13, 5), (5, 13, 14, 6), (6, 14, 15, 7), (7, 15, 8, 0), (7, 0, 1, 2, 3, 4, 5, 6), (8, 15, 14, 13, 12, 11, 10, 9), (16, 17, 18, 19), (20, 23, 22, 21), (16, 20, 21, 17), (17, 21, 22, 18), (18, 22, 23, 19), (19, 23, 20, 16), (24, 25, 26, 27), (28, 31, 30, 29), (24, 28, 29, 25), (25, 29, 30, 26), (26, 30, 31, 27), (27, 31, 28, 24), (32, 33, 34, 35), (36, 39, 38, 37), (32, 36, 37, 33), (33, 37, 38, 34), (34, 38, 39, 35), (35, 39, 36, 32), (40, 41, 42, 43), (44, 47, 46, 45), (40, 44, 45, 41), (41, 45, 46, 42), (42, 46, 47, 43), (43, 47, 44, 40)])
_uv = me_body_hazard.uv_layers.new(name='UVMap')
_uv.uv.foreach_set('vector', [0.0, 0.28, 0.0, 0.34, 0.07071, 0.34, 0.07071, 0.28, -0.07071, 0.28, -0.07071, 0.34, -6.123e-18, 0.34, -6.123e-18, 0.28, -6.123e-18, 0.28, -6.123e-18, 0.34, 0.07071, 0.34, 0.07071, 0.28, -0.07071, 0.28, -0.07071, 0.34, -1.225e-17, 0.34, -1.225e-17, 0.28, -1.225e-17, 0.28, -1.225e-17, 0.34, 0.07071, 0.34, 0.07071, 0.28, -0.07071, 0.28, -0.07071, 0.34, -1.837e-17, 0.34, -1.837e-17, 0.28, -1.837e-17, 0.28, -1.837e-17, 0.34, 0.07071, 0.34, 0.07071, 0.28, -0.07071, 0.28, -0.07071, 0.34, 0.0, 0.34, 0.0, 0.28, -0.07071, 0.07071, -0.1, 0.0, -0.07071, -0.07071, -6.123e-18, -0.1, 0.07071, -0.07071, 0.1, -1.225e-17, 0.07071, 0.07071, 1.837e-17, 0.1, 0.1, 0.0, 0.07071, 0.07071, -1.837e-17, 0.1, -0.07071, 0.07071, -0.1, -1.225e-17, -0.07071, -0.07071, 6.123e-18, -0.1, 0.07071, -0.07071, 0.5, -0.91, -0.5, -0.91, -0.5, -0.99, 0.5, -0.99, -0.5, -0.91, -0.5, -0.99, 0.5, -0.99, 0.5, -0.91, -0.5, 0.0, -0.5, 0.04, 0.5, 0.04, 0.5, 0.0, 0.91, 0.0, 0.91, 0.04, 0.99, 0.04, 0.99, 0.0, -0.5, 0.0, -0.5, 0.04, 0.5, 0.04, 0.5, 0.0, -0.99, 0.0, -0.99, 0.04, -0.91, 0.04, -0.91, 0.0, -0.91, 0.5, -0.99, 0.5, -0.99, -0.5, -0.91, -0.5, 0.91, 0.5, 0.91, -0.5, 0.99, -0.5, 0.99, 0.5, 0.91, 0.0, 0.91, 0.04, 0.99, 0.04, 0.99, 0.0, -0.5, 0.0, -0.5, 0.04, 0.5, 0.04, 0.5, 0.0, -0.99, 0.0, -0.99, 0.04, -0.91, 0.04, -0.91, 0.0, -0.5, 0.0, -0.5, 0.04, 0.5, 0.04, 0.5, 0.0, 0.08, -0.42, -0.08, -0.42, -0.08, -0.68, 0.08, -0.68, -0.08, -0.42, -0.08, -0.68, 0.08, -0.68, 0.08, -0.42, -0.08, 0.269, -0.08, 0.281, 0.08, 0.281, 0.08, 0.269, 0.42, 0.269, 0.42, 0.281, 0.68, 0.281, 0.68, 0.269, -0.08, 0.269, -0.08, 0.281, 0.08, 0.281, 0.08, 0.269, -0.68, 0.269, -0.68, 0.281, -0.42, 0.281, -0.42, 0.269, -0.42, 0.08, -0.68, 0.08, -0.68, -0.08, -0.42, -0.08, 0.42, 0.08, 0.42, -0.08, 0.68, -0.08, 0.68, 0.08, 0.42, 0.269, 0.42, 0.281, 0.68, 0.281, 0.68, 0.269, -0.08, 0.269, -0.08, 0.281, 0.08, 0.281, 0.08, 0.269, -0.68, 0.269, -0.68, 0.281, -0.42, 0.281, -0.42, 0.269, -0.08, 0.269, -0.08, 0.281, 0.08, 0.281, 0.08, 0.269])
_ca = me_body_hazard.color_attributes.new('Col', 'BYTE_COLOR', 'CORNER')
_ca.data.foreach_set('color', [1.0, 1.0, 1.0, 1.0, 1.0, 1.0, 1.0, 1.0, 1.0, 1.0, 1.0, 1.0, 1.0, 1.0, 1.0, 1.0, 1.0, 1.0, 1.0, 1.0, 1.0, 1.0, 1.0, 1.0, 1.0, 1.0, 1.0, 1.0, 1.0, 1.0, 1.0, 1.0, 1.0, 1.0, 1.0, 1.0, 1.0, 1.0, 1.0, 1.0, 1.0, 1.0, 1.0, 1.0, 1.0, 1.0, 1.0, 1.0, 1.0, 1.0, 1.0, 1.0, 1.0, 1.0, 1.0, 1.0, 1.0, 1.0, 1.0, 1.0, 1.0, 1.0, 1.0, 1.0, 1.0, 1.0, 1.0, 1.0, 1.0, 1.0, 1.0, 1.0, 1.0, 1.0, 1.0, 1.0, 1.0, 1.0, 1.0, 1.0, 1.0, 1.0, 1.0, 1.0, 1.0, 1.0, 1.0, 1.0, 1.0, 1.0, 1.0, 1.0, 1.0, 1.0, 1.0, 1.0, 1.0, 1.0, 1.0, 1.0, 1.0, 1.0, 1.0, 1.0, 1.0, 1.0, 1.0, 1.0, 1.0, 1.0, 1.0, 1.0, 1.0, 1.0, 1.0, 1.0, 1.0, 1.0, 1.0, 1.0, 1.0, 1.0, 1.0, 1.0, 1.0, 1.0, 1.0, 1.0, 1.0, 1.0, 1.0, 1.0, 1.0, 1.0, 1.0, 1.0, 1.0, 1.0, 1.0, 1.0, 1.0, 1.0, 1.0, 1.0, 1.0, 1.0, 1.0, 1.0, 1.0, 1.0, 1.0, 1.0, 1.0, 1.0, 1.0, 1.0, 1.0, 1.0, 1.0, 1.0, 1.0, 1.0, 1.0, 1.0, 1.0, 1.0, 1.0, 1.0, 1.0, 1.0, 1.0, 1.0, 1.0, 1.0, 1.0, 1.0, 1.0, 1.0, 1.0, 1.0, 1.0, 1.0, 1.0, 1.0, 1.0, 1.0, 1.0, 1.0, 1.0, 1.0, 1.0, 1.0, 1.0, 1.0, 1.0, 1.0, 1.0, 1.0, 1.0, 1.0, 1.0, 1.0, 1.0, 1.0, 1.0, 1.0, 1.0, 1.0, 1.0, 1.0, 1.0, 1.0, 1.0, 1.0, 1.0, 1.0, 1.0, 1.0, 1.0, 1.0, 1.0, 1.0, 1.0, 1.0, 1.0, 1.0, 1.0, 1.0, 1.0, 1.0, 1.0, 1.0, 1.0, 1.0, 1.0, 1.0, 1.0, 1.0, 1.0, 1.0, 1.0, 1.0, 1.0, 1.0, 1.0, 1.0, 1.0, 1.0, 1.0, 1.0, 1.0, 1.0, 1.0, 1.0, 1.0, 1.0, 1.0, 1.0, 1.0, 1.0, 1.0, 1.0, 1.0, 1.0, 1.0, 1.0, 1.0, 1.0, 1.0, 1.0, 1.0, 1.0, 1.0, 1.0, 1.0, 1.0, 1.0, 1.0, 1.0, 1.0, 1.0, 1.0, 1.0, 1.0, 1.0, 1.0, 1.0, 1.0, 1.0, 1.0, 1.0, 1.0, 1.0, 1.0, 1.0, 1.0, 1.0, 1.0, 1.0, 1.0, 1.0, 1.0, 1.0, 1.0, 1.0, 1.0, 1.0, 1.0, 1.0, 1.0, 1.0, 1.0, 1.0, 1.0, 1.0, 1.0, 1.0, 1.0, 1.0, 1.0, 1.0, 1.0, 1.0, 1.0, 1.0, 1.0, 1.0, 1.0, 1.0, 1.0, 1.0, 1.0, 1.0, 1.0, 1.0, 1.0, 1.0, 1.0, 1.0, 1.0, 1.0, 1.0, 1.0, 1.0, 1.0, 1.0, 1.0, 1.0, 1.0, 1.0, 1.0, 1.0, 1.0, 1.0, 1.0, 1.0, 1.0, 1.0, 1.0, 1.0, 1.0, 1.0, 1.0, 1.0, 1.0, 1.0, 1.0, 1.0, 1.0, 1.0, 1.0, 1.0, 1.0, 1.0, 1.0, 1.0, 1.0, 1.0, 1.0, 1.0, 1.0, 1.0, 1.0, 1.0, 1.0, 1.0, 1.0, 1.0, 1.0, 1.0, 1.0, 1.0, 1.0, 1.0, 1.0, 1.0, 1.0, 1.0, 1.0, 1.0, 1.0, 1.0, 1.0, 1.0, 1.0, 1.0, 1.0, 1.0, 1.0, 1.0, 1.0, 1.0, 1.0, 1.0, 1.0, 1.0, 1.0, 1.0, 1.0, 1.0, 1.0, 1.0, 1.0, 1.0, 1.0, 1.0, 1.0, 1.0, 1.0, 1.0, 1.0, 1.0, 1.0, 1.0, 1.0, 1.0, 1.0, 1.0, 1.0, 1.0, 1.0, 1.0, 1.0, 1.0, 1.0, 1.0, 1.0, 1.0, 1.0, 1.0, 1.0, 1.0, 1.0, 1.0, 1.0, 1.0, 1.0, 1.0, 1.0, 1.0, 1.0, 1.0, 1.0, 1.0, 1.0, 1.0, 1.0, 1.0, 1.0, 1.0, 1.0, 1.0, 1.0, 1.0, 1.0, 1.0, 1.0, 1.0, 1.0, 1.0, 1.0, 1.0, 1.0, 1.0, 1.0, 1.0, 1.0, 1.0, 1.0, 1.0, 1.0, 1.0, 1.0, 1.0, 1.0, 1.0, 1.0, 1.0, 1.0, 1.0, 1.0, 1.0, 1.0, 1.0, 1.0, 1.0, 1.0, 1.0, 1.0, 1.0, 1.0, 1.0, 1.0, 1.0, 1.0, 1.0, 1.0, 1.0, 1.0, 1.0, 1.0, 1.0, 1.0, 1.0, 1.0, 1.0, 1.0, 1.0, 1.0, 1.0, 1.0, 1.0, 1.0, 1.0, 1.0, 1.0, 1.0, 1.0, 1.0, 1.0, 1.0, 1.0, 1.0, 1.0, 1.0, 1.0, 1.0, 1.0, 1.0, 1.0, 1.0, 1.0, 1.0, 1.0, 1.0, 1.0, 1.0, 1.0, 1.0, 1.0, 1.0, 1.0, 1.0, 1.0, 1.0, 1.0, 1.0, 1.0, 1.0, 1.0, 1.0, 1.0, 1.0, 1.0, 1.0, 1.0])
me_body_hazard.materials.append(mat_hazard)
me_body_hazard.update()
me_endcap_in_steelplate = bpy.data.meshes.new('EndCap_In_SteelPlate')
me_endcap_in_steelplate.from_pydata([(-0.48, 0.0, -0.12), (0.48, 0.0, -0.12), (0.48, -0.03, -0.12), (-0.48, -0.03, -0.12), (-0.48, 0.0, 0.12), (0.48, 0.0, 0.12), (0.48, -0.03, 0.12), (-0.48, -0.03, 0.12)], [], [(0, 1, 2, 3), (4, 7, 6, 5), (0, 4, 5, 1), (1, 5, 6, 2), (2, 6, 7, 3), (3, 7, 4, 0)])
_uv = me_endcap_in_steelplate.uv_layers.new(name='UVMap')
_uv.uv.foreach_set('vector', [0.48, 0.0, -0.48, 0.0, -0.48, -0.03, 0.48, -0.03, -0.48, 0.0, -0.48, -0.03, 0.48, -0.03, 0.48, 0.0, -0.48, -0.12, -0.48, 0.12, 0.48, 0.12, 0.48, -0.12, 0.0, -0.12, 0.0, 0.12, 0.03, 0.12, 0.03, -0.12, -0.48, -0.12, -0.48, 0.12, 0.48, 0.12, 0.48, -0.12, -0.03, -0.12, -0.03, 0.12, 0.0, 0.12, 0.0, -0.12])
_ca = me_endcap_in_steelplate.color_attributes.new('Col', 'BYTE_COLOR', 'CORNER')
_ca.data.foreach_set('color', [1.0, 1.0, 1.0, 1.0, 1.0, 1.0, 1.0, 1.0, 1.0, 1.0, 1.0, 1.0, 1.0, 1.0, 1.0, 1.0, 1.0, 1.0, 1.0, 1.0, 1.0, 1.0, 1.0, 1.0, 1.0, 1.0, 1.0, 1.0, 1.0, 1.0, 1.0, 1.0, 1.0, 1.0, 1.0, 1.0, 1.0, 1.0, 1.0, 1.0, 1.0, 1.0, 1.0, 1.0, 1.0, 1.0, 1.0, 1.0, 1.0, 1.0, 1.0, 1.0, 1.0, 1.0, 1.0, 1.0, 1.0, 1.0, 1.0, 1.0, 1.0, 1.0, 1.0, 1.0, 1.0, 1.0, 1.0, 1.0, 1.0, 1.0, 1.0, 1.0, 1.0, 1.0, 1.0, 1.0, 1.0, 1.0, 1.0, 1.0, 1.0, 1.0, 1.0, 1.0, 1.0, 1.0, 1.0, 1.0, 1.0, 1.0, 1.0, 1.0, 1.0, 1.0, 1.0, 1.0])
me_endcap_in_steelplate.materials.append(mat_steelplate)
me_endcap_in_steelplate.update()
me_endcap_in_hazard = bpy.data.meshes.new('EndCap_In_Hazard')
me_endcap_in_hazard.from_pydata([(-0.25, -0.03, -0.03), (0.25, -0.03, -0.03), (0.25, -0.06, -0.03), (-0.25, -0.06, -0.03), (-0.25, -0.03, 0.03), (0.25, -0.03, 0.03), (0.25, -0.06, 0.03), (-0.25, -0.06, 0.03)], [], [(0, 1, 2, 3), (4, 7, 6, 5), (0, 4, 5, 1), (1, 5, 6, 2), (2, 6, 7, 3), (3, 7, 4, 0)])
_uv = me_endcap_in_hazard.uv_layers.new(name='UVMap')
_uv.uv.foreach_set('vector', [0.25, -0.03, -0.25, -0.03, -0.25, -0.06, 0.25, -0.06, -0.25, -0.03, -0.25, -0.06, 0.25, -0.06, 0.25, -0.03, -0.25, -0.03, -0.25, 0.03, 0.25, 0.03, 0.25, -0.03, 0.03, -0.03, 0.03, 0.03, 0.06, 0.03, 0.06, -0.03, -0.25, -0.03, -0.25, 0.03, 0.25, 0.03, 0.25, -0.03, -0.06, -0.03, -0.06, 0.03, -0.03, 0.03, -0.03, -0.03])
_ca = me_endcap_in_hazard.color_attributes.new('Col', 'BYTE_COLOR', 'CORNER')
_ca.data.foreach_set('color', [1.0, 1.0, 1.0, 1.0, 1.0, 1.0, 1.0, 1.0, 1.0, 1.0, 1.0, 1.0, 1.0, 1.0, 1.0, 1.0, 1.0, 1.0, 1.0, 1.0, 1.0, 1.0, 1.0, 1.0, 1.0, 1.0, 1.0, 1.0, 1.0, 1.0, 1.0, 1.0, 1.0, 1.0, 1.0, 1.0, 1.0, 1.0, 1.0, 1.0, 1.0, 1.0, 1.0, 1.0, 1.0, 1.0, 1.0, 1.0, 1.0, 1.0, 1.0, 1.0, 1.0, 1.0, 1.0, 1.0, 1.0, 1.0, 1.0, 1.0, 1.0, 1.0, 1.0, 1.0, 1.0, 1.0, 1.0, 1.0, 1.0, 1.0, 1.0, 1.0, 1.0, 1.0, 1.0, 1.0, 1.0, 1.0, 1.0, 1.0, 1.0, 1.0, 1.0, 1.0, 1.0, 1.0, 1.0, 1.0, 1.0, 1.0, 1.0, 1.0, 1.0, 1.0, 1.0, 1.0])
me_endcap_in_hazard.materials.append(mat_hazard)
me_endcap_in_hazard.update()
me_endcap_in_rubber = bpy.data.meshes.new('EndCap_In_Rubber')
me_endcap_in_rubber.from_pydata([(-0.41, -0.025, -0.13), (-0.31, -0.025, -0.13), (-0.31, -0.065, -0.13), (-0.41, -0.065, -0.13), (-0.41, -0.025, -0.03), (-0.31, -0.025, -0.03), (-0.31, -0.065, -0.03), (-0.41, -0.065, -0.03), (0.31, -0.025, -0.13), (0.41, -0.025, -0.13), (0.41, -0.065, -0.13), (0.31, -0.065, -0.13), (0.31, -0.025, -0.03), (0.41, -0.025, -0.03), (0.41, -0.065, -0.03), (0.31, -0.065, -0.03)], [], [(0, 1, 2, 3), (4, 7, 6, 5), (0, 4, 5, 1), (1, 5, 6, 2), (2, 6, 7, 3), (3, 7, 4, 0), (8, 9, 10, 11), (12, 15, 14, 13), (8, 12, 13, 9), (9, 13, 14, 10), (10, 14, 15, 11), (11, 15, 12, 8)])
_uv = me_endcap_in_rubber.uv_layers.new(name='UVMap')
_uv.uv.foreach_set('vector', [0.41, -0.025, 0.31, -0.025, 0.31, -0.065, 0.41, -0.065, -0.41, -0.025, -0.41, -0.065, -0.31, -0.065, -0.31, -0.025, -0.41, -0.13, -0.41, -0.03, -0.31, -0.03, -0.31, -0.13, 0.025, -0.13, 0.025, -0.03, 0.065, -0.03, 0.065, -0.13, 0.31, -0.13, 0.31, -0.03, 0.41, -0.03, 0.41, -0.13, -0.065, -0.13, -0.065, -0.03, -0.025, -0.03, -0.025, -0.13, -0.31, -0.025, -0.41, -0.025, -0.41, -0.065, -0.31, -0.065, 0.31, -0.025, 0.31, -0.065, 0.41, -0.065, 0.41, -0.025, 0.31, -0.13, 0.31, -0.03, 0.41, -0.03, 0.41, -0.13, 0.025, -0.13, 0.025, -0.03, 0.065, -0.03, 0.065, -0.13, -0.41, -0.13, -0.41, -0.03, -0.31, -0.03, -0.31, -0.13, -0.065, -0.13, -0.065, -0.03, -0.025, -0.03, -0.025, -0.13])
_ca = me_endcap_in_rubber.color_attributes.new('Col', 'BYTE_COLOR', 'CORNER')
_ca.data.foreach_set('color', [1.0, 1.0, 1.0, 1.0, 1.0, 1.0, 1.0, 1.0, 1.0, 1.0, 1.0, 1.0, 1.0, 1.0, 1.0, 1.0, 1.0, 1.0, 1.0, 1.0, 1.0, 1.0, 1.0, 1.0, 1.0, 1.0, 1.0, 1.0, 1.0, 1.0, 1.0, 1.0, 1.0, 1.0, 1.0, 1.0, 1.0, 1.0, 1.0, 1.0, 1.0, 1.0, 1.0, 1.0, 1.0, 1.0, 1.0, 1.0, 1.0, 1.0, 1.0, 1.0, 1.0, 1.0, 1.0, 1.0, 1.0, 1.0, 1.0, 1.0, 1.0, 1.0, 1.0, 1.0, 1.0, 1.0, 1.0, 1.0, 1.0, 1.0, 1.0, 1.0, 1.0, 1.0, 1.0, 1.0, 1.0, 1.0, 1.0, 1.0, 1.0, 1.0, 1.0, 1.0, 1.0, 1.0, 1.0, 1.0, 1.0, 1.0, 1.0, 1.0, 1.0, 1.0, 1.0, 1.0, 1.0, 1.0, 1.0, 1.0, 1.0, 1.0, 1.0, 1.0, 1.0, 1.0, 1.0, 1.0, 1.0, 1.0, 1.0, 1.0, 1.0, 1.0, 1.0, 1.0, 1.0, 1.0, 1.0, 1.0, 1.0, 1.0, 1.0, 1.0, 1.0, 1.0, 1.0, 1.0, 1.0, 1.0, 1.0, 1.0, 1.0, 1.0, 1.0, 1.0, 1.0, 1.0, 1.0, 1.0, 1.0, 1.0, 1.0, 1.0, 1.0, 1.0, 1.0, 1.0, 1.0, 1.0, 1.0, 1.0, 1.0, 1.0, 1.0, 1.0, 1.0, 1.0, 1.0, 1.0, 1.0, 1.0, 1.0, 1.0, 1.0, 1.0, 1.0, 1.0, 1.0, 1.0, 1.0, 1.0, 1.0, 1.0, 1.0, 1.0, 1.0, 1.0, 1.0, 1.0, 1.0, 1.0, 1.0, 1.0, 1.0, 1.0, 1.0, 1.0, 1.0, 1.0, 1.0, 1.0])
me_endcap_in_rubber.materials.append(mat_rubber)
me_endcap_in_rubber.update()
me_endcap_out_steelplate = bpy.data.meshes.new('EndCap_Out_SteelPlate')
me_endcap_out_steelplate.from_pydata([(0.0, 0.48, -0.12), (0.03, 0.48, -0.12), (0.03, -0.48, -0.12), (0.0, -0.48, -0.12), (0.0, 0.48, 0.12), (0.03, 0.48, 0.12), (0.03, -0.48, 0.12), (0.0, -0.48, 0.12)], [], [(0, 1, 2, 3), (4, 7, 6, 5), (0, 4, 5, 1), (1, 5, 6, 2), (2, 6, 7, 3), (3, 7, 4, 0)])
_uv = me_endcap_out_steelplate.uv_layers.new(name='UVMap')
_uv.uv.foreach_set('vector', [0.0, 0.48, -0.03, 0.48, -0.03, -0.48, 0.0, -0.48, 0.0, 0.48, 0.0, -0.48, 0.03, -0.48, 0.03, 0.48, 0.0, -0.12, 0.0, 0.12, 0.03, 0.12, 0.03, -0.12, -0.48, -0.12, -0.48, 0.12, 0.48, 0.12, 0.48, -0.12, -0.03, -0.12, -0.03, 0.12, 0.0, 0.12, 0.0, -0.12, -0.48, -0.12, -0.48, 0.12, 0.48, 0.12, 0.48, -0.12])
_ca = me_endcap_out_steelplate.color_attributes.new('Col', 'BYTE_COLOR', 'CORNER')
_ca.data.foreach_set('color', [1.0, 1.0, 1.0, 1.0, 1.0, 1.0, 1.0, 1.0, 1.0, 1.0, 1.0, 1.0, 1.0, 1.0, 1.0, 1.0, 1.0, 1.0, 1.0, 1.0, 1.0, 1.0, 1.0, 1.0, 1.0, 1.0, 1.0, 1.0, 1.0, 1.0, 1.0, 1.0, 1.0, 1.0, 1.0, 1.0, 1.0, 1.0, 1.0, 1.0, 1.0, 1.0, 1.0, 1.0, 1.0, 1.0, 1.0, 1.0, 1.0, 1.0, 1.0, 1.0, 1.0, 1.0, 1.0, 1.0, 1.0, 1.0, 1.0, 1.0, 1.0, 1.0, 1.0, 1.0, 1.0, 1.0, 1.0, 1.0, 1.0, 1.0, 1.0, 1.0, 1.0, 1.0, 1.0, 1.0, 1.0, 1.0, 1.0, 1.0, 1.0, 1.0, 1.0, 1.0, 1.0, 1.0, 1.0, 1.0, 1.0, 1.0, 1.0, 1.0, 1.0, 1.0, 1.0, 1.0])
me_endcap_out_steelplate.materials.append(mat_steelplate)
me_endcap_out_steelplate.update()
me_endcap_out_hazard = bpy.data.meshes.new('EndCap_Out_Hazard')
me_endcap_out_hazard.from_pydata([(0.03, 0.25, -0.03), (0.06, 0.25, -0.03), (0.06, -0.25, -0.03), (0.03, -0.25, -0.03), (0.03, 0.25, 0.03), (0.06, 0.25, 0.03), (0.06, -0.25, 0.03), (0.03, -0.25, 0.03)], [], [(0, 1, 2, 3), (4, 7, 6, 5), (0, 4, 5, 1), (1, 5, 6, 2), (2, 6, 7, 3), (3, 7, 4, 0)])
_uv = me_endcap_out_hazard.uv_layers.new(name='UVMap')
_uv.uv.foreach_set('vector', [-0.03, 0.25, -0.06, 0.25, -0.06, -0.25, -0.03, -0.25, 0.03, 0.25, 0.03, -0.25, 0.06, -0.25, 0.06, 0.25, 0.03, -0.03, 0.03, 0.03, 0.06, 0.03, 0.06, -0.03, -0.25, -0.03, -0.25, 0.03, 0.25, 0.03, 0.25, -0.03, -0.06, -0.03, -0.06, 0.03, -0.03, 0.03, -0.03, -0.03, -0.25, -0.03, -0.25, 0.03, 0.25, 0.03, 0.25, -0.03])
_ca = me_endcap_out_hazard.color_attributes.new('Col', 'BYTE_COLOR', 'CORNER')
_ca.data.foreach_set('color', [1.0, 1.0, 1.0, 1.0, 1.0, 1.0, 1.0, 1.0, 1.0, 1.0, 1.0, 1.0, 1.0, 1.0, 1.0, 1.0, 1.0, 1.0, 1.0, 1.0, 1.0, 1.0, 1.0, 1.0, 1.0, 1.0, 1.0, 1.0, 1.0, 1.0, 1.0, 1.0, 1.0, 1.0, 1.0, 1.0, 1.0, 1.0, 1.0, 1.0, 1.0, 1.0, 1.0, 1.0, 1.0, 1.0, 1.0, 1.0, 1.0, 1.0, 1.0, 1.0, 1.0, 1.0, 1.0, 1.0, 1.0, 1.0, 1.0, 1.0, 1.0, 1.0, 1.0, 1.0, 1.0, 1.0, 1.0, 1.0, 1.0, 1.0, 1.0, 1.0, 1.0, 1.0, 1.0, 1.0, 1.0, 1.0, 1.0, 1.0, 1.0, 1.0, 1.0, 1.0, 1.0, 1.0, 1.0, 1.0, 1.0, 1.0, 1.0, 1.0, 1.0, 1.0, 1.0, 1.0])
me_endcap_out_hazard.materials.append(mat_hazard)
me_endcap_out_hazard.update()

# ---- objects
ob_qd_belt_right = bpy.data.objects.new('QD_belt_right', None)
ob_body = bpy.data.objects.new('Body', None)
ob_body_belt = bpy.data.objects.new('Body_Belt', me_body_belt)
ob_body_steelgreen = bpy.data.objects.new('Body_SteelGreen', me_body_steelgreen)
ob_body_steelplate = bpy.data.objects.new('Body_SteelPlate', me_body_steelplate)
ob_body_hazard = bpy.data.objects.new('Body_Hazard', me_body_hazard)
ob_endcap_in = bpy.data.objects.new('EndCap_In', None)
ob_endcap_in_steelplate = bpy.data.objects.new('EndCap_In_SteelPlate', me_endcap_in_steelplate)
ob_endcap_in_hazard = bpy.data.objects.new('EndCap_In_Hazard', me_endcap_in_hazard)
ob_endcap_in_rubber = bpy.data.objects.new('EndCap_In_Rubber', me_endcap_in_rubber)
ob_endcap_out = bpy.data.objects.new('EndCap_Out', None)
ob_endcap_out_steelplate = bpy.data.objects.new('EndCap_Out_SteelPlate', me_endcap_out_steelplate)
ob_endcap_out_hazard = bpy.data.objects.new('EndCap_Out_Hazard', me_endcap_out_hazard)

# ---- transforms, parenting, visibility, modifiers, constraints
ob_qd_belt_right.location = (0.0, 0.0, 0.0)
ob_qd_belt_right.empty_display_size = 0.2
ob_body.parent = ob_qd_belt_right
ob_body.location = (0.0, 0.0, 0.0)
ob_body.empty_display_size = 0.05
ob_body_belt.parent = ob_body
ob_body_belt.location = (0.0, 0.0, 0.0)
ob_body_steelgreen.parent = ob_body
ob_body_steelgreen.location = (0.0, 0.0, 0.0)
ob_body_steelplate.parent = ob_body
ob_body_steelplate.location = (0.0, 0.0, 0.0)
ob_body_hazard.parent = ob_body
ob_body_hazard.location = (0.0, 0.0, 0.0)
ob_endcap_in.parent = ob_qd_belt_right
ob_endcap_in.location = (0.0, -1.0, 0.2)
ob_endcap_in.empty_display_size = 0.05
ob_endcap_in_steelplate.parent = ob_endcap_in
ob_endcap_in_steelplate.location = (0.0, 0.0, 0.0)
ob_endcap_in_hazard.parent = ob_endcap_in
ob_endcap_in_hazard.location = (0.0, 0.0, 0.0)
ob_endcap_in_rubber.parent = ob_endcap_in
ob_endcap_in_rubber.location = (0.0, 0.0, 0.0)
ob_endcap_out.parent = ob_qd_belt_right
ob_endcap_out.location = (1.0, 0.0, 0.2)
ob_endcap_out.empty_display_size = 0.05
ob_endcap_out_steelplate.parent = ob_endcap_out
ob_endcap_out_steelplate.location = (0.0, 0.0, 0.0)
ob_endcap_out_hazard.parent = ob_endcap_out
ob_endcap_out_hazard.location = (0.0, 0.0, 0.0)

# ---- collection membership
scene.collection.objects.link(ob_qd_belt_right)
scene.collection.objects.link(ob_body)
scene.collection.objects.link(ob_body_belt)
scene.collection.objects.link(ob_body_steelgreen)
scene.collection.objects.link(ob_body_steelplate)
scene.collection.objects.link(ob_body_hazard)
scene.collection.objects.link(ob_endcap_in)
scene.collection.objects.link(ob_endcap_in_steelplate)
scene.collection.objects.link(ob_endcap_in_hazard)
scene.collection.objects.link(ob_endcap_in_rubber)
scene.collection.objects.link(ob_endcap_out)
scene.collection.objects.link(ob_endcap_out_steelplate)
scene.collection.objects.link(ob_endcap_out_hazard)

# ---- scene / render settings (as saved in the file)
scene.frame_start = 1; scene.frame_end = 250; scene.frame_set(1)
scene.render.engine = 'BLENDER_EEVEE_NEXT'
scene.render.fps = 30
scene.render.bake_bias = 0.0
scene.render.bake_samples = 0
scene.render.compositor_device = 'GPU'
scene.eevee.use_volume_custom_range = False
scene.eevee.fast_gi_thickness_near = 0.1
scene.eevee.fast_gi_thickness_far = 0.0
scene.eevee.ray_tracing_options.screen_trace_thickness = 0.1
bpy.context.view_layer.update()

# ---- added for rendering (the .blend has no active camera and no usable light): camera, sun + grey world if the file has none
cam_auto = bpy.data.cameras.new('AutoCamera')
cam_auto.lens = 50.0
cam_auto.sensor_width = 36.0
cam_auto.clip_end = 1000.0
ob_auto_camera = bpy.data.objects.new('AutoCamera', cam_auto)
scene.collection.objects.link(ob_auto_camera)
ob_auto_camera.location = (2.34854, -2.76475, 1.82483)
ob_auto_camera.rotation_euler = (1.09748, -7.21219e-08, 0.694738)
scene.camera = ob_auto_camera
light_auto_sun = bpy.data.lights.new('AutoSun', 'SUN')
light_auto_sun.energy = 3.0
light_auto_sun.angle = 0.0523599
ob_auto_sun = bpy.data.objects.new('AutoSun', light_auto_sun)
scene.collection.objects.link(ob_auto_sun)
ob_auto_sun.rotation_euler = (0.872665, 0.174533, 0.523599)
if scene.world is None:
    world_auto = bpy.data.worlds.new('AutoWorld')
    world_auto.color = (0.3, 0.3, 0.3)
    scene.world = world_auto
bpy.context.view_layer.update()
